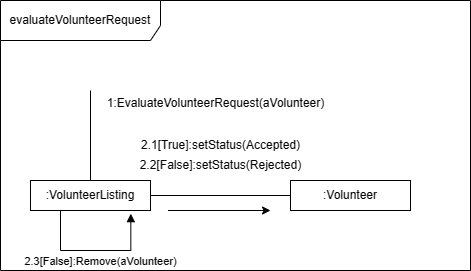

The diagram above was exported from draw.io. Its source (the exported page's mxGraphModel, read from the mxfile embedded in the PNG):
<mxGraphModel dx="335" dy="692" grid="1" gridSize="10" guides="1" tooltips="1" connect="1" arrows="1" fold="1" page="1" pageScale="1" pageWidth="850" pageHeight="1100" math="0" shadow="0">
  <root>
    <mxCell id="0" />
    <mxCell id="1" parent="0" />
    <mxCell id="8NQ2V_LfNQhPbRBRpHbh-1" value="evaluateVolunteerRequest" style="shape=umlFrame;whiteSpace=wrap;html=1;pointerEvents=0;width=160;height=40;" vertex="1" parent="1">
      <mxGeometry x="30" y="120" width="470" height="270" as="geometry" />
    </mxCell>
    <mxCell id="8NQ2V_LfNQhPbRBRpHbh-2" style="edgeStyle=orthogonalEdgeStyle;rounded=0;orthogonalLoop=1;jettySize=auto;html=1;exitX=1;exitY=0.5;exitDx=0;exitDy=0;entryX=0;entryY=0.5;entryDx=0;entryDy=0;endArrow=none;endFill=0;" edge="1" parent="1" source="8NQ2V_LfNQhPbRBRpHbh-3" target="8NQ2V_LfNQhPbRBRpHbh-4">
      <mxGeometry relative="1" as="geometry" />
    </mxCell>
    <mxCell id="8NQ2V_LfNQhPbRBRpHbh-3" value=":VolunteerListing" style="rounded=0;whiteSpace=wrap;html=1;" vertex="1" parent="1">
      <mxGeometry x="60" y="300" width="120" height="30" as="geometry" />
    </mxCell>
    <mxCell id="8NQ2V_LfNQhPbRBRpHbh-4" value=":Volunteer" style="rounded=0;whiteSpace=wrap;html=1;" vertex="1" parent="1">
      <mxGeometry x="320" y="300" width="120" height="30" as="geometry" />
    </mxCell>
    <mxCell id="8NQ2V_LfNQhPbRBRpHbh-5" value="" style="endArrow=none;html=1;rounded=0;exitX=0.5;exitY=0;exitDx=0;exitDy=0;" edge="1" parent="1" source="8NQ2V_LfNQhPbRBRpHbh-3">
      <mxGeometry width="50" height="50" relative="1" as="geometry">
        <mxPoint x="260" y="240" as="sourcePoint" />
        <mxPoint x="120" y="210" as="targetPoint" />
        <Array as="points">
          <mxPoint x="120" y="210" />
        </Array>
      </mxGeometry>
    </mxCell>
    <mxCell id="8NQ2V_LfNQhPbRBRpHbh-6" value="1:EvaluateVolunteerRequest(aVolunteer)" style="text;html=1;align=center;verticalAlign=middle;resizable=0;points=[];autosize=1;strokeColor=none;fillColor=none;" vertex="1" parent="1">
      <mxGeometry x="125" y="208" width="240" height="30" as="geometry" />
    </mxCell>
    <mxCell id="8NQ2V_LfNQhPbRBRpHbh-7" value="2.1[True]:setStatus(Accepted)" style="text;html=1;align=center;verticalAlign=middle;resizable=0;points=[];autosize=1;strokeColor=none;fillColor=none;" vertex="1" parent="1">
      <mxGeometry x="160" y="250" width="180" height="30" as="geometry" />
    </mxCell>
    <mxCell id="8NQ2V_LfNQhPbRBRpHbh-8" value="2.2[False]:setStatus(Rejected)" style="text;html=1;align=center;verticalAlign=middle;resizable=0;points=[];autosize=1;strokeColor=none;fillColor=none;" vertex="1" parent="1">
      <mxGeometry x="160" y="270" width="180" height="30" as="geometry" />
    </mxCell>
    <mxCell id="8NQ2V_LfNQhPbRBRpHbh-9" value="" style="endArrow=classic;html=1;rounded=0;" edge="1" parent="1">
      <mxGeometry width="50" height="50" relative="1" as="geometry">
        <mxPoint x="293" y="330" as="sourcePoint" />
        <mxPoint x="300" y="330" as="targetPoint" />
        <Array as="points">
          <mxPoint x="197.5" y="330" />
        </Array>
      </mxGeometry>
    </mxCell>
    <mxCell id="8NQ2V_LfNQhPbRBRpHbh-10" value="2.3[False]:Remove(aVolunteer)" style="html=1;verticalAlign=bottom;endArrow=block;edgeStyle=elbowEdgeStyle;elbow=vertical;curved=0;rounded=0;exitX=0.25;exitY=1;exitDx=0;exitDy=0;entryX=0.836;entryY=1.106;entryDx=0;entryDy=0;entryPerimeter=0;" edge="1" parent="1" source="8NQ2V_LfNQhPbRBRpHbh-3" target="8NQ2V_LfNQhPbRBRpHbh-3">
      <mxGeometry x="0.0874" y="-20" width="80" relative="1" as="geometry">
        <mxPoint x="140" y="220" as="sourcePoint" />
        <mxPoint x="220" y="220" as="targetPoint" />
        <Array as="points">
          <mxPoint x="160" y="370" />
          <mxPoint x="90" y="370" />
        </Array>
        <mxPoint as="offset" />
      </mxGeometry>
    </mxCell>
  </root>
</mxGraphModel>